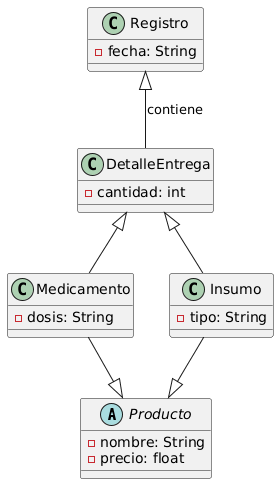

The diagram above was rendered by PlantUML. Its source (embedded in the PNG):
@startuml
abstract class Producto {
  - nombre: String
  - precio: float
}

class Medicamento {
  - dosis: String
}

class Insumo {
  - tipo: String
}

class DetalleEntrega {
  - cantidad: int
}

class Registro {
  - fecha: String
}



Medicamento --|> Producto
Insumo --|> Producto
DetalleEntrega <|-- Medicamento
DetalleEntrega <|-- Insumo
Registro <|-- DetalleEntrega : contiene
@enduml